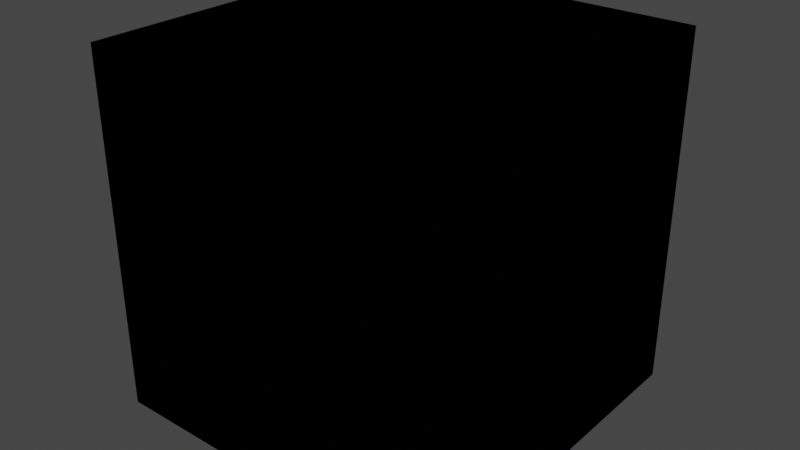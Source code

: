 # Source: ProceduralCliffGenerator_v3.0.blend  (saved by Blender 3.5.10; exported with 4.5.12 LTS)
import bpy
from mathutils import Matrix  # noqa: F401  (used for matrix-valued properties, if any)

bpy.ops.wm.read_factory_settings(use_empty=True)
scene = bpy.context.scene
scene.name = 'Scene'

# ---- collections
col_micro_scatter = bpy.data.collections.new('Micro Scatter'); scene.collection.children.link(col_micro_scatter)
col_macro_scatter = bpy.data.collections.new('Macro Scatter'); scene.collection.children.link(col_macro_scatter)
col_shapes = bpy.data.collections.new('Shapes'); scene.collection.children.link(col_shapes)

# ---- node groups
ng_generator = bpy.data.node_groups.new('Generator', 'GeometryNodeTree')
_s = ng_generator.interface.new_socket(name='Geometry', in_out='OUTPUT', socket_type='NodeSocketGeometry')
_s.description = 'The resulting geometry.'
_s = ng_generator.interface.new_socket(name='Source Shape', in_out='INPUT', socket_type='NodeSocketObject')
_s.description = 'The source shape to generate the cliff from.'
_s = ng_generator.interface.new_socket(name='Bezier Curve', in_out='INPUT', socket_type='NodeSocketObject')
_s.description = 'A bezier curve object to draw additional geometry.'
_s = ng_generator.interface.new_socket(name='Seed', in_out='INPUT', socket_type='NodeSocketInt')
_s.description = 'The random seed to use'
_s = ng_generator.interface.new_socket(name='Material', in_out='INPUT', socket_type='NodeSocketMaterial')
_s.description = 'The material to apply to the generated geometry.'
_s = ng_generator.interface.new_socket(name='Macro Collection', in_out='INPUT', socket_type='NodeSocketCollection')
_s.description = 'The collection to pick the macro scatter objects from.'
_s = ng_generator.interface.new_socket(name='Macro Density', in_out='INPUT', socket_type='NodeSocketFloat')
_s.default_value = 10.0
_s.description = 'The density of the macro objects to scatter.'
_s = ng_generator.interface.new_socket(name='Macro Translation Minimum', in_out='INPUT', socket_type='NodeSocketVector')
_s.description = 'The minimum translation of the macro scatter.'
_s = ng_generator.interface.new_socket(name='Macro Translation Maximum', in_out='INPUT', socket_type='NodeSocketVector')
_s.description = 'The maximum translation of the macro scatter.'
_s = ng_generator.interface.new_socket(name='Macro Rotation Minimum', in_out='INPUT', socket_type='NodeSocketVector')
_s.description = 'The minimum rotation in radians of the macro scatter.'
_s = ng_generator.interface.new_socket(name='Macro Rotation Maximum', in_out='INPUT', socket_type='NodeSocketVector')
_s.default_value = (11.0, 11.0, 11.0)
_s.description = 'The maximum rotation in radians of the macro scatter.'
_s = ng_generator.interface.new_socket(name='Macro Scale Minimum', in_out='INPUT', socket_type='NodeSocketVector')
_s.default_value = (0.5, 0.5, 0.5)
_s.min_value = 0.0
_s.description = 'The minimum scale of the macro scatter.'
_s = ng_generator.interface.new_socket(name='Macro Scale Maximum', in_out='INPUT', socket_type='NodeSocketVector')
_s.default_value = (1.3, 1.3, 1.3)
_s.min_value = 0.0
_s.description = 'The maximum scale of the macro scatter.'
_s = ng_generator.interface.new_socket(name='Micro Collection', in_out='INPUT', socket_type='NodeSocketCollection')
_s.description = 'The collection to pick the micro scatter objects from.'
_s = ng_generator.interface.new_socket(name='Micro Density', in_out='INPUT', socket_type='NodeSocketFloat')
_s.default_value = 3.0
_s.description = 'The density of the micro objects to scatter.'
_s = ng_generator.interface.new_socket(name='Micro Translate Minimum', in_out='INPUT', socket_type='NodeSocketVector')
_s.description = 'The minimum translation of the micro scatter.'
_s = ng_generator.interface.new_socket(name='Micro Translate Maximum', in_out='INPUT', socket_type='NodeSocketVector')
_s.description = 'The maximum translation of the micro scatter.'
_s = ng_generator.interface.new_socket(name='Micro Rotation Minimum', in_out='INPUT', socket_type='NodeSocketVector')
_s.description = 'The minimum rotation in radians of the micro scatter.'
_s = ng_generator.interface.new_socket(name='Micro Rotation Maximum', in_out='INPUT', socket_type='NodeSocketVector')
_s.description = 'The maximum rotation in radians of the micro scatter.'
_s = ng_generator.interface.new_socket(name='Micro Scale Minimum', in_out='INPUT', socket_type='NodeSocketVector')
_s.default_value = (0.125, 0.125, 0.125)
_s.description = 'The minimum scale of the micro scatter.'
_s = ng_generator.interface.new_socket(name='Micro Scale Maximum', in_out='INPUT', socket_type='NodeSocketVector')
_s.default_value = (1.0, 1.0, 1.0)
_s.description = 'The maximum scale of the micro scatter.'
_s = ng_generator.interface.new_socket(name='Voxel Size', in_out='INPUT', socket_type='NodeSocketFloat')
_s.default_value = 0.1
_s.min_value = 0.001
_s.hide_in_modifier = True
_s.description = 'The voxel size used while remeshing the geometry.'
_s = ng_generator.interface.new_socket(name='Decimation Ratio', in_out='INPUT', socket_type='NodeSocketFloat')
_s.default_value = 0.025
_s.min_value = 0.001
_s.max_value = 1.0
_s.hide_in_modifier = True
_s.description = 'The decimation ratio while reducing the geometry.'
_s = ng_generator.interface.new_socket(name='Triangulate', in_out='INPUT', socket_type='NodeSocketBool')
_s.default_value = True
_s.hide_in_modifier = True
_s.description = 'Indicates whether the geometry should be trianuglated.'
ng_generator.is_modifier = True
_N = ng_generator.nodes; _L = ng_generator.links
n0 = _N.new('NodeFrame'); n0.name = 'Frame.Notes'; n0.location = (-1000, 240)
n0.label = 'Notes'
n0.width = 530
n1 = _N.new('NodeFrame'); n1.name = 'Frame'; n1.location = (1010, -70)
n1.label = 'Finalize'
n1.width = 560
n2 = _N.new('NodeFrame'); n2.name = 'Frame.Combine'; n2.location = (350, -70)
n2.label = 'Micro Details'
n2.width = 600
n3 = _N.new('NodeFrame'); n3.name = 'Frame.Input'; n3.location = (-1000, -40)
n3.label = 'Input'
n3.width = 410
n4 = _N.new('NodeFrame'); n4.name = 'Frame.001'; n4.location = (-440, -720)
n4.label = 'TODO'
n4.width = 73
n5 = _N.new('NodeFrame'); n5.name = 'Frame.Bezier'; n5.location = (-440, -380)
n5.label = 'Bezier'
n5.width = 741
n6 = _N.new('NodeFrame'); n6.name = 'Frame.Plane'; n6.location = (-460, 160)
n6.label = 'Plane'
n6.width = 780
n7 = _N.new('NodeGroupOutput'); n7.name = 'Group Output'; n7.location = (1640, -100)
n8 = _N.new('GeometryNodeRealizeInstances'); n8.name = 'Realize Instances'; n8.location = (210, -30)
n9 = _N.new('GeometryNodeSetMaterial'); n9.name = 'Set Material'; n9.location = (390, -30)
n10 = _N.new('GeometryNodeJoinGeometry'); n10.name = 'Join Geometry.001'; n10.location = (30, -30)
n11 = _N.new('GeometryNodeDistributePointsOnFaces'); n11.name = 'Distribute Points on Faces.001'; n11.location = (210, -30)
n11.use_legacy_normal = True
n12 = _N.new('GeometryNodeInstanceOnPoints'); n12.name = 'Instance on Points.002'; n12.location = (430, -30)
n13 = _N.new('GeometryNodeJoinGeometry'); n13.name = 'Join Geometry'; n13.location = (30, -30)
n14 = _N.new('FunctionNodeRandomValue'); n14.name = 'Random Value.002'; n14.location = (240, -240)
n14.label = 'Macro Rotate'
n14.hide = True
n14.data_type = 'FLOAT_VECTOR'
n15 = _N.new('FunctionNodeRandomValue'); n15.name = 'Random Value.001'; n15.location = (240, -280)
n15.label = 'Macro Scale'
n15.hide = True
n15.data_type = 'FLOAT_VECTOR'
n16 = _N.new('FunctionNodeRandomValue'); n16.name = 'Random Value'; n16.location = (240, -120)
n16.label = 'Random Instance'
n16.hide = True
n16.data_type = 'INT'
n17 = _N.new('FunctionNodeRandomValue'); n17.name = 'Random Value.003'; n17.location = (240, -400)
n17.label = 'Micro Rotate'
n17.hide = True
n17.data_type = 'FLOAT_VECTOR'
n18 = _N.new('GeometryNodeCollectionInfo'); n18.name = 'Collection Info'; n18.location = (240, -160)
n18.label = 'Macro Collection'
n18.hide = True
n19 = _N.new('GeometryNodeCollectionInfo'); n19.name = 'Collection Info.001'; n19.location = (240, -320)
n19.label = 'Micro Collection'
n19.hide = True
n20 = _N.new('FunctionNodeRandomValue'); n20.name = 'Random Value.004'; n20.location = (240, -200)
n20.label = 'Macro Translate'
n20.hide = True
n20.data_type = 'FLOAT_VECTOR'
n21 = _N.new('NodeGroupInput'); n21.name = 'Group Input'; n21.location = (30, -30)
n22 = _N.new('FunctionNodeRandomValue'); n22.name = 'Random Value.006'; n22.location = (240, -360)
n22.label = 'Micro Translate'
n22.hide = True
n22.data_type = 'FLOAT_VECTOR'
n23 = _N.new('FunctionNodeRandomValue'); n23.name = 'Random Value.005'; n23.location = (240, -440)
n23.label = 'Micro Scale'
n23.hide = True
n23.data_type = 'FLOAT_VECTOR'
n24 = _N.new('NodeReroute'); n24.name = 'Reroute.003'; n24.location = (36, -36)
n24.width = 16
n24.socket_idname = 'NodeSocketFloat'
n25 = _N.new('NodeReroute'); n25.name = 'Reroute'; n25.location = (36, -56)
n25.width = 16
n25.socket_idname = 'NodeSocketFloat'
n26 = _N.new('NodeReroute'); n26.name = 'Reroute.001'; n26.location = (36, -76)
n26.width = 16
n26.socket_idname = 'NodeSocketBool'
n27 = _N.new('GeometryNodeInstanceOnPoints'); n27.name = 'Instance on Points.001'; n27.location = (390, -30)
n28 = _N.new('GeometryNodeCurveToPoints'); n28.name = 'Curve to Points'; n28.location = (210, -30)
n28.inputs[2].default_value = 0.3
n29 = _N.new('GeometryNodeObjectInfo'); n29.name = 'Object Info.001'; n29.location = (30, -30)
n29.transform_space = 'RELATIVE'
n30 = _N.new('GeometryNodeTranslateInstances'); n30.name = 'Translate Instances.001'; n30.location = (570, -30)
n31 = _N.new('GeometryNodeObjectInfo'); n31.name = 'Object Info'; n31.location = (30, -30)
n32 = _N.new('GeometryNodeDistributePointsOnFaces'); n32.name = 'Distribute Points on Faces'; n32.location = (210, -30)
n32.use_legacy_normal = True
n33 = _N.new('GeometryNodeInstanceOnPoints'); n33.name = 'Instance on Points'; n33.location = (430, -30)
n34 = _N.new('GeometryNodeTranslateInstances'); n34.name = 'Translate Instances'; n34.location = (610, -30)
n8.parent = n1
n9.parent = n1
n10.parent = n1
n11.parent = n2
n12.parent = n2
n13.parent = n2
n14.parent = n3
n15.parent = n3
n16.parent = n3
n17.parent = n3
n18.parent = n3
n19.parent = n3
n20.parent = n3
n21.parent = n3
n22.parent = n3
n23.parent = n3
n24.parent = n4
n25.parent = n4
n26.parent = n4
n27.parent = n5
n28.parent = n5
n29.parent = n5
n30.parent = n5
n31.parent = n6
n32.parent = n6
n33.parent = n6
n34.parent = n6
_L.new(n9.outputs[0], n7.inputs[0])
_L.new(n32.outputs[0], n33.inputs[0])
_L.new(n15.outputs[0], n33.inputs[6])
_L.new(n29.outputs[4], n28.inputs[0])
_L.new(n28.outputs[0], n27.inputs[0])
_L.new(n15.outputs[0], n27.inputs[6])
_L.new(n30.outputs[0], n13.inputs[0])
_L.new(n14.outputs[0], n33.inputs[5])
_L.new(n14.outputs[0], n27.inputs[5])
_L.new(n21.outputs[8], n14.inputs[0])
_L.new(n21.outputs[9], n14.inputs[1])
_L.new(n21.outputs[10], n15.inputs[0])
_L.new(n21.outputs[11], n15.inputs[1])
_L.new(n18.outputs[0], n33.inputs[2])
_L.new(n18.outputs[0], n27.inputs[2])
_L.new(n16.outputs[2], n27.inputs[4])
_L.new(n16.outputs[2], n33.inputs[4])
_L.new(n21.outputs[4], n18.inputs[0])
_L.new(n21.outputs[2], n14.inputs[8])
_L.new(n21.outputs[2], n15.inputs[8])
_L.new(n21.outputs[2], n16.inputs[8])
_L.new(n8.outputs[0], n9.inputs[0])
_L.new(n21.outputs[3], n9.inputs[2])
_L.new(n21.outputs[5], n32.inputs[4])
_L.new(n21.outputs[2], n32.inputs[6])
_L.new(n11.outputs[0], n12.inputs[0])
_L.new(n21.outputs[12], n19.inputs[0])
_L.new(n19.outputs[0], n12.inputs[2])
_L.new(n16.outputs[2], n12.inputs[4])
_L.new(n17.outputs[0], n12.inputs[5])
_L.new(n21.outputs[16], n17.inputs[0])
_L.new(n21.outputs[17], n17.inputs[1])
_L.new(n21.outputs[18], n23.inputs[0])
_L.new(n21.outputs[19], n23.inputs[1])
_L.new(n21.outputs[13], n11.inputs[4])
_L.new(n21.outputs[2], n11.inputs[6])
_L.new(n10.outputs[0], n8.inputs[0])
_L.new(n21.outputs[0], n31.inputs[0])
_L.new(n31.outputs[4], n32.inputs[0])
_L.new(n21.outputs[1], n29.inputs[0])
_L.new(n21.outputs[20], n24.inputs[0])
_L.new(n21.outputs[21], n25.inputs[0])
_L.new(n21.outputs[22], n26.inputs[0])
_L.new(n21.outputs[6], n20.inputs[2])
_L.new(n21.outputs[7], n20.inputs[3])
_L.new(n21.outputs[2], n20.inputs[8])
_L.new(n21.outputs[2], n22.inputs[8])
_L.new(n21.outputs[14], n22.inputs[2])
_L.new(n21.outputs[15], n22.inputs[3])
_L.new(n13.outputs[0], n11.inputs[0])
_L.new(n13.outputs[0], n10.inputs[0])
_L.new(n21.outputs[6], n20.inputs[0])
_L.new(n21.outputs[7], n20.inputs[1])
_L.new(n21.outputs[14], n22.inputs[0])
_L.new(n21.outputs[15], n22.inputs[1])
_L.new(n12.outputs[0], n10.inputs[0])
_L.new(n20.outputs[0], n34.inputs[2])
_L.new(n33.outputs[0], n34.inputs[0])
_L.new(n34.outputs[0], n13.inputs[0])
_L.new(n27.outputs[0], n30.inputs[0])
_L.new(n22.outputs[0], n30.inputs[2])
_L.new(n23.outputs[0], n12.inputs[6])
n7.is_active_output = True

# ---- world
world_world = bpy.data.worlds.new('World'); scene.world = world_world
world_world.use_nodes = True; world_world.node_tree.nodes.clear()
_N = world_world.node_tree.nodes; _L = world_world.node_tree.links
n0 = _N.new('ShaderNodeOutputWorld'); n0.name = 'World Output'; n0.location = (300, 300)
n1 = _N.new('ShaderNodeBackground'); n1.name = 'Background'; n1.location = (10, 300)
n1.inputs[0].default_value = (0.05088, 0.05088, 0.05088, 1.0)
_L.new(n1.outputs[0], n0.inputs[0])
n0.is_active_output = True
world_world.color = (0.05088, 0.05088, 0.05088)
world_world.use_sun_shadow = False
world_world.sun_shadow_jitter_overblur = 0.0

# ---- meshes
me_vert = bpy.data.meshes.new('Vert')
me_vert.from_pydata([(0.0, 0.0, 0.0)], [], [])
me_vert.update()
me_cube = bpy.data.meshes.new('Cube')
me_cube.from_pydata([(-0.25, -0.25, -0.25), (-0.25, -0.25, 0.25), (-0.25, 0.25, -0.25), (-0.25, 0.25, 0.25), (0.25, -0.25, -0.25), (0.25, -0.25, 0.25), (0.25, 0.25, -0.25), (0.25, 0.25, 0.25)], [], [(0, 1, 3, 2), (2, 3, 7, 6), (6, 7, 5, 4), (4, 5, 1, 0), (2, 6, 4, 0), (7, 3, 1, 5)])
_uv = me_cube.uv_layers.new(name='UVMap')
_uv.uv.foreach_set('vector', [0.375, 0.0, 0.625, 0.0, 0.625, 0.25, 0.375, 0.25, 0.375, 0.25, 0.625, 0.25, 0.625, 0.5, 0.375, 0.5, 0.375, 0.5, 0.625, 0.5, 0.625, 0.75, 0.375, 0.75, 0.375, 0.75, 0.625, 0.75, 0.625, 1.0, 0.375, 1.0, 0.125, 0.5, 0.375, 0.5, 0.375, 0.75, 0.125, 0.75, 0.625, 0.5, 0.875, 0.5, 0.875, 0.75, 0.625, 0.75])
me_cube.update()
me_cube_001 = bpy.data.meshes.new('Cube.001')
me_cube_001.from_pydata([(-1.0, -1.0, -1.0), (-1.0, -1.0, 1.0), (-1.0, 1.0, -1.0), (-1.0, 1.0, 1.0), (1.0, -1.0, -1.0), (1.0, -1.0, 1.0), (1.0, 1.0, -1.0), (1.0, 1.0, 1.0)], [], [(0, 1, 3, 2), (2, 3, 7, 6), (6, 7, 5, 4), (4, 5, 1, 0), (2, 6, 4, 0), (7, 3, 1, 5)])
_uv = me_cube_001.uv_layers.new(name='UVMap')
_uv.uv.foreach_set('vector', [0.375, 0.0, 0.625, 0.0, 0.625, 0.25, 0.375, 0.25, 0.375, 0.25, 0.625, 0.25, 0.625, 0.5, 0.375, 0.5, 0.375, 0.5, 0.625, 0.5, 0.625, 0.75, 0.375, 0.75, 0.375, 0.75, 0.625, 0.75, 0.625, 1.0, 0.375, 1.0, 0.125, 0.5, 0.375, 0.5, 0.375, 0.75, 0.125, 0.75, 0.625, 0.5, 0.875, 0.5, 0.875, 0.75, 0.625, 0.75])
me_cube_001.update()
me_cube_002 = bpy.data.meshes.new('Cube.002')
me_cube_002.from_pydata([(-1.0, -1.0, -1.0), (-1.0, -1.0, 1.0), (-1.0, 1.0, -1.0), (-1.0, 1.0, 1.0), (1.0, -1.0, -1.0), (1.0, -1.0, 1.0), (1.0, 1.0, -1.0), (1.0, 1.0, 1.0)], [], [(0, 1, 3, 2), (2, 3, 7, 6), (6, 7, 5, 4), (4, 5, 1, 0), (2, 6, 4, 0), (7, 3, 1, 5)])
_uv = me_cube_002.uv_layers.new(name='UVMap')
_uv.uv.foreach_set('vector', [0.375, 0.0, 0.625, 0.0, 0.625, 0.25, 0.375, 0.25, 0.375, 0.25, 0.625, 0.25, 0.625, 0.5, 0.375, 0.5, 0.375, 0.5, 0.625, 0.5, 0.625, 0.75, 0.375, 0.75, 0.375, 0.75, 0.625, 0.75, 0.625, 1.0, 0.375, 1.0, 0.125, 0.5, 0.375, 0.5, 0.375, 0.75, 0.125, 0.75, 0.625, 0.5, 0.875, 0.5, 0.875, 0.75, 0.625, 0.75])
me_cube_002.update()

# ---- objects
ob_cliffgenerator = bpy.data.objects.new('CliffGenerator', me_vert)
ob_microcube = bpy.data.objects.new('MicroCube', me_cube)
ob_macrocube = bpy.data.objects.new('MacroCube', me_cube_001)
ob_shapecube = bpy.data.objects.new('ShapeCube', me_cube_002)

# ---- transforms, parenting, visibility, modifiers, constraints
ob_cliffgenerator.location = (0.0, 0.0, 0.0)
_m = ob_cliffgenerator.modifiers.new('GeometryNodes', 'NODES')
_m.node_group = ng_generator
_gi = [s.identifier for s in ng_generator.interface.items_tree if s.item_type == 'SOCKET' and s.in_out == 'INPUT']
_m[_gi[0]] = None  # Source Shape
_m[_gi[1]] = None  # Bezier Curve
_m[_gi[3]] = None  # Material
_m[_gi[4]] = None  # Macro Collection
_m[_gi[5]] = 6.0  # Macro Density
_m[_gi[6]] = (-0.5, -0.5, -0.5)  # Macro Translation Minimum
_m[_gi[7]] = (0.5, 0.5, 0.5)  # Macro Translation Maximum
_m[_gi[9]] = (0.0, 0.26, 11.0)  # Macro Rotation Maximum
_m[_gi[12]] = None  # Micro Collection
_m[_gi[13]] = 0.0  # Micro Density
_m[_gi[18]] = (0.25, 0.25, 0.25)  # Micro Scale Minimum
_m = ob_cliffgenerator.modifiers.new('Remesh', 'REMESH')
_m = ob_cliffgenerator.modifiers.new('Decimate', 'DECIMATE')
_m.ratio = 0.025
_m.use_collapse_triangulate = True
ob_microcube.location = (0.0, 0.0, 0.0)
ob_macrocube.location = (0.0, 0.0, 0.0)
ob_shapecube.location = (0.0, 0.0, 0.0)

# ---- collection membership
scene.collection.objects.link(ob_cliffgenerator)
col_micro_scatter.objects.link(ob_microcube)
col_macro_scatter.objects.link(ob_macrocube)
col_shapes.objects.link(ob_shapecube)

# ---- scene / render settings (as saved in the file)
scene.frame_start = 1; scene.frame_end = 250; scene.frame_set(1)
scene.render.engine = 'BLENDER_EEVEE_NEXT'
scene.cycles.use_denoising = False
scene.cycles.sampling_pattern = 'TABULATED_SOBOL'
scene.cycles.use_light_tree = False
scene.view_settings.view_transform = 'Filmic'
bpy.context.view_layer.update()

# ---- added for rendering (the .blend has no active camera and no usable light): camera, sun
cam_auto = bpy.data.cameras.new('AutoCamera')
cam_auto.lens = 50.0
cam_auto.sensor_width = 36.0
cam_auto.clip_end = 1000.0
ob_auto_camera = bpy.data.objects.new('AutoCamera', cam_auto)
scene.collection.objects.link(ob_auto_camera)
ob_auto_camera.location = (3.20507, -3.84609, 2.56406)
ob_auto_camera.rotation_euler = (1.09748, -7.21219e-08, 0.694738)
scene.camera = ob_auto_camera
light_auto_sun = bpy.data.lights.new('AutoSun', 'SUN')
light_auto_sun.energy = 3.0
light_auto_sun.angle = 0.0523599
ob_auto_sun = bpy.data.objects.new('AutoSun', light_auto_sun)
scene.collection.objects.link(ob_auto_sun)
ob_auto_sun.rotation_euler = (0.872665, 0.174533, 0.523599)
bpy.context.view_layer.update()
